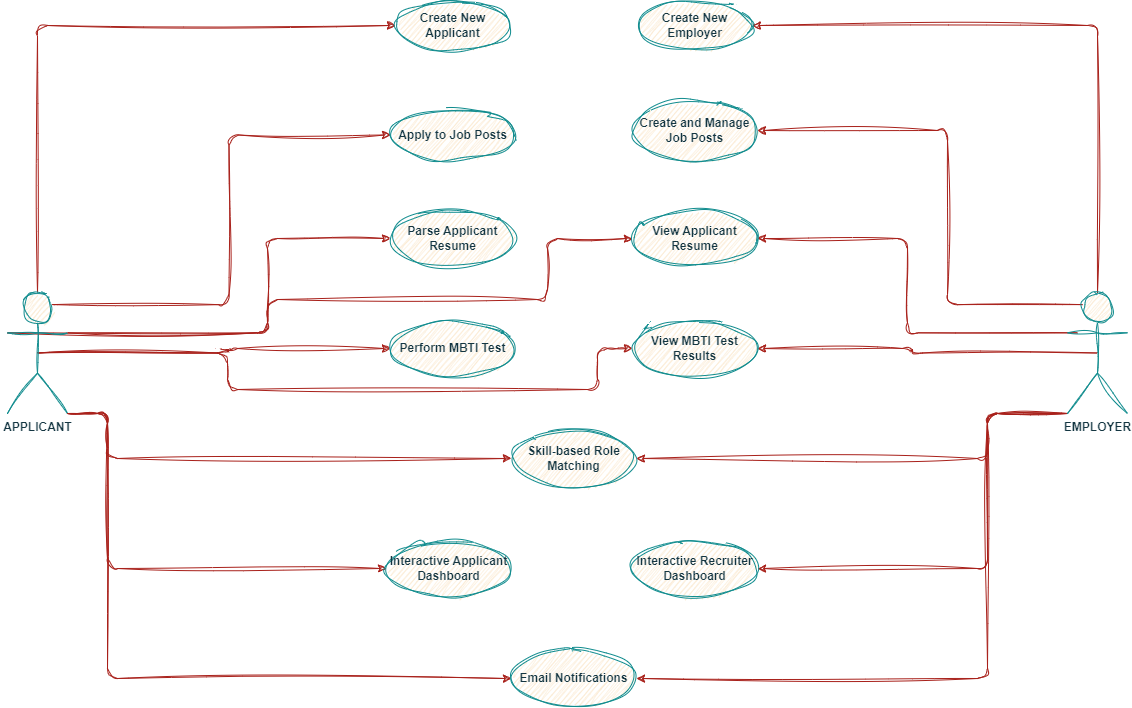

The diagram above was exported from draw.io. Its source (the exported page's mxGraphModel, read from the mxfile embedded in the PNG):
<mxGraphModel dx="1323" dy="795" grid="1" gridSize="10" guides="1" tooltips="1" connect="1" arrows="1" fold="1" page="1" pageScale="1" pageWidth="1169" pageHeight="827" math="0" shadow="0">
  <root>
    <mxCell id="0" />
    <mxCell id="1" parent="0" />
    <mxCell id="sDcF2iz5Po3QNCJIu0HF-16" style="edgeStyle=orthogonalEdgeStyle;rounded=1;orthogonalLoop=1;jettySize=auto;html=1;entryX=0;entryY=0.5;entryDx=0;entryDy=0;exitX=0.5;exitY=0;exitDx=0;exitDy=0;exitPerimeter=0;sketch=1;curveFitting=1;jiggle=2;labelBackgroundColor=none;strokeColor=#A8201A;fontColor=default;" edge="1" parent="1" source="sDcF2iz5Po3QNCJIu0HF-1" target="sDcF2iz5Po3QNCJIu0HF-4">
      <mxGeometry relative="1" as="geometry" />
    </mxCell>
    <mxCell id="sDcF2iz5Po3QNCJIu0HF-18" style="edgeStyle=orthogonalEdgeStyle;rounded=1;orthogonalLoop=1;jettySize=auto;html=1;exitX=0.75;exitY=0.1;exitDx=0;exitDy=0;exitPerimeter=0;entryX=0;entryY=0.5;entryDx=0;entryDy=0;sketch=1;curveFitting=1;jiggle=2;labelBackgroundColor=none;strokeColor=#A8201A;fontColor=default;" edge="1" parent="1" source="sDcF2iz5Po3QNCJIu0HF-1" target="sDcF2iz5Po3QNCJIu0HF-7">
      <mxGeometry relative="1" as="geometry" />
    </mxCell>
    <mxCell id="sDcF2iz5Po3QNCJIu0HF-20" style="edgeStyle=orthogonalEdgeStyle;rounded=1;orthogonalLoop=1;jettySize=auto;html=1;exitX=1;exitY=0.3333333333333333;exitDx=0;exitDy=0;exitPerimeter=0;entryX=0;entryY=0.5;entryDx=0;entryDy=0;sketch=1;curveFitting=1;jiggle=2;labelBackgroundColor=none;strokeColor=#A8201A;fontColor=default;" edge="1" parent="1" source="sDcF2iz5Po3QNCJIu0HF-1" target="sDcF2iz5Po3QNCJIu0HF-8">
      <mxGeometry relative="1" as="geometry">
        <Array as="points">
          <mxPoint x="280" y="393" />
          <mxPoint x="280" y="299" />
        </Array>
      </mxGeometry>
    </mxCell>
    <mxCell id="sDcF2iz5Po3QNCJIu0HF-24" style="edgeStyle=orthogonalEdgeStyle;rounded=1;orthogonalLoop=1;jettySize=auto;html=1;exitX=0;exitY=0.3333333333333333;exitDx=0;exitDy=0;exitPerimeter=0;entryX=0;entryY=0.5;entryDx=0;entryDy=0;sketch=1;curveFitting=1;jiggle=2;labelBackgroundColor=none;strokeColor=#A8201A;fontColor=default;" edge="1" parent="1" source="sDcF2iz5Po3QNCJIu0HF-1" target="sDcF2iz5Po3QNCJIu0HF-9">
      <mxGeometry relative="1" as="geometry">
        <Array as="points">
          <mxPoint x="280" y="393" />
          <mxPoint x="280" y="360" />
          <mxPoint x="560" y="360" />
          <mxPoint x="560" y="299" />
        </Array>
      </mxGeometry>
    </mxCell>
    <mxCell id="sDcF2iz5Po3QNCJIu0HF-25" style="edgeStyle=orthogonalEdgeStyle;rounded=1;orthogonalLoop=1;jettySize=auto;html=1;exitX=0.5;exitY=0.5;exitDx=0;exitDy=0;exitPerimeter=0;entryX=0;entryY=0.5;entryDx=0;entryDy=0;sketch=1;curveFitting=1;jiggle=2;labelBackgroundColor=none;strokeColor=#A8201A;fontColor=default;" edge="1" parent="1" source="sDcF2iz5Po3QNCJIu0HF-1" target="sDcF2iz5Po3QNCJIu0HF-10">
      <mxGeometry relative="1" as="geometry">
        <Array as="points">
          <mxPoint x="240" y="414" />
          <mxPoint x="240" y="409" />
        </Array>
      </mxGeometry>
    </mxCell>
    <mxCell id="sDcF2iz5Po3QNCJIu0HF-26" style="edgeStyle=orthogonalEdgeStyle;rounded=1;orthogonalLoop=1;jettySize=auto;html=1;exitX=0.5;exitY=0.5;exitDx=0;exitDy=0;exitPerimeter=0;entryX=0;entryY=0.5;entryDx=0;entryDy=0;sketch=1;curveFitting=1;jiggle=2;labelBackgroundColor=none;strokeColor=#A8201A;fontColor=default;" edge="1" parent="1" source="sDcF2iz5Po3QNCJIu0HF-1" target="sDcF2iz5Po3QNCJIu0HF-11">
      <mxGeometry relative="1" as="geometry">
        <Array as="points">
          <mxPoint x="240" y="414" />
          <mxPoint x="240" y="450" />
          <mxPoint x="610" y="450" />
          <mxPoint x="610" y="409" />
        </Array>
      </mxGeometry>
    </mxCell>
    <mxCell id="sDcF2iz5Po3QNCJIu0HF-28" style="edgeStyle=orthogonalEdgeStyle;rounded=1;orthogonalLoop=1;jettySize=auto;html=1;exitX=1;exitY=1;exitDx=0;exitDy=0;exitPerimeter=0;entryX=0;entryY=0.5;entryDx=0;entryDy=0;sketch=1;curveFitting=1;jiggle=2;labelBackgroundColor=none;strokeColor=#A8201A;fontColor=default;" edge="1" parent="1" source="sDcF2iz5Po3QNCJIu0HF-1" target="sDcF2iz5Po3QNCJIu0HF-12">
      <mxGeometry relative="1" as="geometry">
        <mxPoint x="510" y="530" as="targetPoint" />
        <Array as="points">
          <mxPoint x="120" y="474" />
          <mxPoint x="120" y="519" />
        </Array>
      </mxGeometry>
    </mxCell>
    <mxCell id="sDcF2iz5Po3QNCJIu0HF-30" style="edgeStyle=orthogonalEdgeStyle;rounded=1;orthogonalLoop=1;jettySize=auto;html=1;exitX=1;exitY=1;exitDx=0;exitDy=0;exitPerimeter=0;entryX=0;entryY=0.5;entryDx=0;entryDy=0;sketch=1;curveFitting=1;jiggle=2;labelBackgroundColor=none;strokeColor=#A8201A;fontColor=default;" edge="1" parent="1" source="sDcF2iz5Po3QNCJIu0HF-1" target="sDcF2iz5Po3QNCJIu0HF-13">
      <mxGeometry relative="1" as="geometry">
        <Array as="points">
          <mxPoint x="120" y="474" />
          <mxPoint x="120" y="629" />
        </Array>
      </mxGeometry>
    </mxCell>
    <mxCell id="sDcF2iz5Po3QNCJIu0HF-34" style="edgeStyle=orthogonalEdgeStyle;rounded=1;orthogonalLoop=1;jettySize=auto;html=1;exitX=1;exitY=1;exitDx=0;exitDy=0;exitPerimeter=0;entryX=0;entryY=0.5;entryDx=0;entryDy=0;sketch=1;curveFitting=1;jiggle=2;labelBackgroundColor=none;strokeColor=#A8201A;fontColor=default;" edge="1" parent="1" source="sDcF2iz5Po3QNCJIu0HF-1" target="sDcF2iz5Po3QNCJIu0HF-15">
      <mxGeometry relative="1" as="geometry">
        <Array as="points">
          <mxPoint x="120" y="474" />
          <mxPoint x="120" y="739" />
        </Array>
      </mxGeometry>
    </mxCell>
    <mxCell id="sDcF2iz5Po3QNCJIu0HF-1" value="&lt;b&gt;APPLICANT&lt;/b&gt;" style="shape=umlActor;verticalLabelPosition=bottom;verticalAlign=top;html=1;rounded=1;sketch=1;curveFitting=1;jiggle=2;labelBackgroundColor=none;fillColor=#FAE5C7;strokeColor=#0F8B8D;fontColor=#143642;" vertex="1" parent="1">
      <mxGeometry x="20" y="353" width="60" height="121" as="geometry" />
    </mxCell>
    <mxCell id="sDcF2iz5Po3QNCJIu0HF-17" style="edgeStyle=orthogonalEdgeStyle;rounded=1;orthogonalLoop=1;jettySize=auto;html=1;exitX=0.5;exitY=0;exitDx=0;exitDy=0;exitPerimeter=0;entryX=1;entryY=0.5;entryDx=0;entryDy=0;sketch=1;curveFitting=1;jiggle=2;labelBackgroundColor=none;strokeColor=#A8201A;fontColor=default;" edge="1" parent="1" source="sDcF2iz5Po3QNCJIu0HF-3" target="sDcF2iz5Po3QNCJIu0HF-5">
      <mxGeometry relative="1" as="geometry" />
    </mxCell>
    <mxCell id="sDcF2iz5Po3QNCJIu0HF-19" style="edgeStyle=orthogonalEdgeStyle;rounded=1;orthogonalLoop=1;jettySize=auto;html=1;exitX=0.25;exitY=0.1;exitDx=0;exitDy=0;exitPerimeter=0;entryX=1;entryY=0.5;entryDx=0;entryDy=0;sketch=1;curveFitting=1;jiggle=2;labelBackgroundColor=none;strokeColor=#A8201A;fontColor=default;" edge="1" parent="1" source="sDcF2iz5Po3QNCJIu0HF-3" target="sDcF2iz5Po3QNCJIu0HF-6">
      <mxGeometry relative="1" as="geometry">
        <Array as="points">
          <mxPoint x="960" y="365" />
          <mxPoint x="960" y="191" />
        </Array>
      </mxGeometry>
    </mxCell>
    <mxCell id="sDcF2iz5Po3QNCJIu0HF-21" style="edgeStyle=orthogonalEdgeStyle;rounded=1;orthogonalLoop=1;jettySize=auto;html=1;exitX=0;exitY=0.3333333333333333;exitDx=0;exitDy=0;exitPerimeter=0;entryX=1;entryY=0.5;entryDx=0;entryDy=0;sketch=1;curveFitting=1;jiggle=2;labelBackgroundColor=none;strokeColor=#A8201A;fontColor=default;" edge="1" parent="1" target="sDcF2iz5Po3QNCJIu0HF-9">
      <mxGeometry relative="1" as="geometry">
        <mxPoint x="1090" y="393.3333333333335" as="sourcePoint" />
        <mxPoint x="779.9999999999959" y="299" as="targetPoint" />
        <Array as="points">
          <mxPoint x="920" y="393" />
          <mxPoint x="920" y="299" />
        </Array>
      </mxGeometry>
    </mxCell>
    <mxCell id="sDcF2iz5Po3QNCJIu0HF-27" style="edgeStyle=orthogonalEdgeStyle;rounded=1;orthogonalLoop=1;jettySize=auto;html=1;exitX=0.5;exitY=0.5;exitDx=0;exitDy=0;exitPerimeter=0;entryX=1;entryY=0.5;entryDx=0;entryDy=0;sketch=1;curveFitting=1;jiggle=2;labelBackgroundColor=none;strokeColor=#A8201A;fontColor=default;" edge="1" parent="1" source="sDcF2iz5Po3QNCJIu0HF-3" target="sDcF2iz5Po3QNCJIu0HF-11">
      <mxGeometry relative="1" as="geometry" />
    </mxCell>
    <mxCell id="sDcF2iz5Po3QNCJIu0HF-31" style="edgeStyle=orthogonalEdgeStyle;rounded=1;orthogonalLoop=1;jettySize=auto;html=1;exitX=0;exitY=1;exitDx=0;exitDy=0;exitPerimeter=0;entryX=1;entryY=0.5;entryDx=0;entryDy=0;sketch=1;curveFitting=1;jiggle=2;labelBackgroundColor=none;strokeColor=#A8201A;fontColor=default;" edge="1" parent="1" source="sDcF2iz5Po3QNCJIu0HF-3" target="sDcF2iz5Po3QNCJIu0HF-14">
      <mxGeometry relative="1" as="geometry">
        <Array as="points">
          <mxPoint x="1000" y="474" />
          <mxPoint x="1000" y="629" />
        </Array>
      </mxGeometry>
    </mxCell>
    <mxCell id="sDcF2iz5Po3QNCJIu0HF-35" style="edgeStyle=orthogonalEdgeStyle;rounded=1;orthogonalLoop=1;jettySize=auto;html=1;exitX=0;exitY=1;exitDx=0;exitDy=0;exitPerimeter=0;entryX=1;entryY=0.5;entryDx=0;entryDy=0;sketch=1;curveFitting=1;jiggle=2;labelBackgroundColor=none;strokeColor=#A8201A;fontColor=default;" edge="1" parent="1" source="sDcF2iz5Po3QNCJIu0HF-3" target="sDcF2iz5Po3QNCJIu0HF-15">
      <mxGeometry relative="1" as="geometry">
        <Array as="points">
          <mxPoint x="1000" y="474" />
          <mxPoint x="1000" y="739" />
        </Array>
      </mxGeometry>
    </mxCell>
    <mxCell id="sDcF2iz5Po3QNCJIu0HF-3" value="&lt;b&gt;EMPLOYER&lt;/b&gt;" style="shape=umlActor;verticalLabelPosition=bottom;verticalAlign=top;html=1;rounded=1;sketch=1;curveFitting=1;jiggle=2;labelBackgroundColor=none;fillColor=#FAE5C7;strokeColor=#0F8B8D;fontColor=#143642;" vertex="1" parent="1">
      <mxGeometry x="1080" y="353" width="60" height="121" as="geometry" />
    </mxCell>
    <mxCell id="sDcF2iz5Po3QNCJIu0HF-4" value="&lt;b&gt;Create New Applicant&lt;/b&gt;" style="ellipse;whiteSpace=wrap;html=1;rounded=1;sketch=1;curveFitting=1;jiggle=2;labelBackgroundColor=none;fillColor=#FAE5C7;strokeColor=#0F8B8D;fontColor=#143642;" vertex="1" parent="1">
      <mxGeometry x="408" y="61" width="115" height="50" as="geometry" />
    </mxCell>
    <mxCell id="sDcF2iz5Po3QNCJIu0HF-5" value="&lt;b&gt;Create New Employer&lt;/b&gt;" style="ellipse;whiteSpace=wrap;html=1;rounded=1;sketch=1;curveFitting=1;jiggle=2;labelBackgroundColor=none;fillColor=#FAE5C7;strokeColor=#0F8B8D;fontColor=#143642;" vertex="1" parent="1">
      <mxGeometry x="650" y="61" width="115" height="50" as="geometry" />
    </mxCell>
    <mxCell id="sDcF2iz5Po3QNCJIu0HF-6" value="&lt;b&gt;Create and Manage Job Posts&lt;/b&gt;" style="ellipse;whiteSpace=wrap;html=1;rounded=1;sketch=1;curveFitting=1;jiggle=2;labelBackgroundColor=none;fillColor=#FAE5C7;strokeColor=#0F8B8D;fontColor=#143642;" vertex="1" parent="1">
      <mxGeometry x="645" y="161" width="125" height="60" as="geometry" />
    </mxCell>
    <mxCell id="sDcF2iz5Po3QNCJIu0HF-7" value="&lt;b&gt;Apply to Job Posts&lt;/b&gt;" style="ellipse;whiteSpace=wrap;html=1;rounded=1;sketch=1;curveFitting=1;jiggle=2;labelBackgroundColor=none;fillColor=#FAE5C7;strokeColor=#0F8B8D;fontColor=#143642;" vertex="1" parent="1">
      <mxGeometry x="403" y="170" width="125" height="51" as="geometry" />
    </mxCell>
    <mxCell id="sDcF2iz5Po3QNCJIu0HF-8" value="&lt;b&gt;Parse Applicant Resume&lt;/b&gt;" style="ellipse;whiteSpace=wrap;html=1;rounded=1;sketch=1;curveFitting=1;jiggle=2;labelBackgroundColor=none;fillColor=#FAE5C7;strokeColor=#0F8B8D;fontColor=#143642;" vertex="1" parent="1">
      <mxGeometry x="403" y="271" width="125" height="56" as="geometry" />
    </mxCell>
    <mxCell id="sDcF2iz5Po3QNCJIu0HF-9" value="&lt;b&gt;View Applicant Resume&lt;/b&gt;" style="ellipse;whiteSpace=wrap;html=1;rounded=1;sketch=1;curveFitting=1;jiggle=2;labelBackgroundColor=none;fillColor=#FAE5C7;strokeColor=#0F8B8D;fontColor=#143642;" vertex="1" parent="1">
      <mxGeometry x="645" y="271" width="125" height="56" as="geometry" />
    </mxCell>
    <mxCell id="sDcF2iz5Po3QNCJIu0HF-10" value="&lt;b&gt;Perform MBTI Test&lt;/b&gt;" style="ellipse;whiteSpace=wrap;html=1;rounded=1;sketch=1;curveFitting=1;jiggle=2;labelBackgroundColor=none;fillColor=#FAE5C7;strokeColor=#0F8B8D;fontColor=#143642;" vertex="1" parent="1">
      <mxGeometry x="403" y="381" width="125" height="56" as="geometry" />
    </mxCell>
    <mxCell id="sDcF2iz5Po3QNCJIu0HF-11" value="&lt;b&gt;View MBTI Test Results&lt;/b&gt;" style="ellipse;whiteSpace=wrap;html=1;rounded=1;sketch=1;curveFitting=1;jiggle=2;labelBackgroundColor=none;fillColor=#FAE5C7;strokeColor=#0F8B8D;fontColor=#143642;" vertex="1" parent="1">
      <mxGeometry x="645" y="381" width="125" height="56" as="geometry" />
    </mxCell>
    <mxCell id="sDcF2iz5Po3QNCJIu0HF-12" value="&lt;b&gt;Skill-based Role Matching&lt;/b&gt;" style="ellipse;whiteSpace=wrap;html=1;rounded=1;sketch=1;curveFitting=1;jiggle=2;labelBackgroundColor=none;fillColor=#FAE5C7;strokeColor=#0F8B8D;fontColor=#143642;" vertex="1" parent="1">
      <mxGeometry x="524" y="491" width="125" height="56" as="geometry" />
    </mxCell>
    <mxCell id="sDcF2iz5Po3QNCJIu0HF-13" value="&lt;b&gt;Interactive Applicant Dashboard&lt;/b&gt;" style="ellipse;whiteSpace=wrap;html=1;rounded=1;sketch=1;curveFitting=1;jiggle=2;labelBackgroundColor=none;fillColor=#FAE5C7;strokeColor=#0F8B8D;fontColor=#143642;" vertex="1" parent="1">
      <mxGeometry x="399" y="601" width="125" height="56" as="geometry" />
    </mxCell>
    <mxCell id="sDcF2iz5Po3QNCJIu0HF-14" value="&lt;b&gt;Interactive Recruiter Dashboard&lt;/b&gt;" style="ellipse;whiteSpace=wrap;html=1;rounded=1;sketch=1;curveFitting=1;jiggle=2;labelBackgroundColor=none;fillColor=#FAE5C7;strokeColor=#0F8B8D;fontColor=#143642;" vertex="1" parent="1">
      <mxGeometry x="645" y="601" width="125" height="56" as="geometry" />
    </mxCell>
    <mxCell id="sDcF2iz5Po3QNCJIu0HF-15" value="&lt;b&gt;Email Notifications&lt;/b&gt;" style="ellipse;whiteSpace=wrap;html=1;rounded=1;sketch=1;curveFitting=1;jiggle=2;labelBackgroundColor=none;fillColor=#FAE5C7;strokeColor=#0F8B8D;fontColor=#143642;" vertex="1" parent="1">
      <mxGeometry x="524" y="711" width="125" height="56" as="geometry" />
    </mxCell>
    <mxCell id="sDcF2iz5Po3QNCJIu0HF-29" style="edgeStyle=orthogonalEdgeStyle;rounded=1;orthogonalLoop=1;jettySize=auto;html=1;exitX=0;exitY=1;exitDx=0;exitDy=0;exitPerimeter=0;entryX=1;entryY=0.5;entryDx=0;entryDy=0;sketch=1;curveFitting=1;jiggle=2;labelBackgroundColor=none;strokeColor=#A8201A;fontColor=default;" edge="1" parent="1" source="sDcF2iz5Po3QNCJIu0HF-3" target="sDcF2iz5Po3QNCJIu0HF-12">
      <mxGeometry relative="1" as="geometry">
        <mxPoint x="690" y="520" as="targetPoint" />
        <Array as="points">
          <mxPoint x="1000" y="474" />
          <mxPoint x="1000" y="519" />
        </Array>
      </mxGeometry>
    </mxCell>
  </root>
</mxGraphModel>